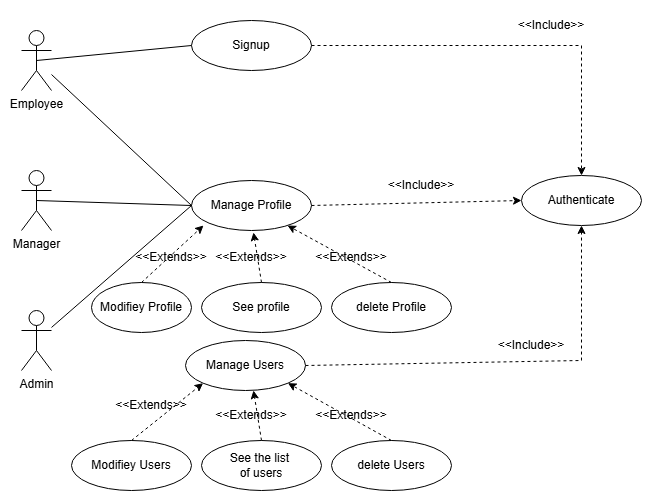

The diagram above was exported from draw.io. Its source (the exported page's mxGraphModel, read from the mxfile embedded in the PNG):
<mxGraphModel dx="1042" dy="562" grid="1" gridSize="10" guides="1" tooltips="1" connect="1" arrows="1" fold="1" page="1" pageScale="1" pageWidth="827" pageHeight="1169" math="0" shadow="0">
  <root>
    <mxCell id="0" />
    <mxCell id="1" parent="0" />
    <mxCell id="RJUEwSreZLMZpBLm0sh6-1" value="Employee" style="shape=umlActor;verticalLabelPosition=bottom;verticalAlign=top;html=1;outlineConnect=0;" parent="1" vertex="1">
      <mxGeometry x="130" y="100" width="30" height="60" as="geometry" />
    </mxCell>
    <mxCell id="RJUEwSreZLMZpBLm0sh6-6" value="Manager" style="shape=umlActor;verticalLabelPosition=bottom;verticalAlign=top;html=1;outlineConnect=0;" parent="1" vertex="1">
      <mxGeometry x="130" y="240" width="30" height="60" as="geometry" />
    </mxCell>
    <mxCell id="RJUEwSreZLMZpBLm0sh6-7" value="Admin" style="shape=umlActor;verticalLabelPosition=bottom;verticalAlign=top;html=1;outlineConnect=0;" parent="1" vertex="1">
      <mxGeometry x="130" y="380" width="30" height="60" as="geometry" />
    </mxCell>
    <mxCell id="RJUEwSreZLMZpBLm0sh6-8" value="Signup" style="ellipse;whiteSpace=wrap;html=1;" parent="1" vertex="1">
      <mxGeometry x="300" y="90" width="120" height="50" as="geometry" />
    </mxCell>
    <mxCell id="RJUEwSreZLMZpBLm0sh6-9" value="Manage Profile" style="ellipse;whiteSpace=wrap;html=1;" parent="1" vertex="1">
      <mxGeometry x="300" y="250" width="120" height="50" as="geometry" />
    </mxCell>
    <mxCell id="RJUEwSreZLMZpBLm0sh6-10" value="Manage Users" style="ellipse;whiteSpace=wrap;html=1;" parent="1" vertex="1">
      <mxGeometry x="294" y="410" width="120" height="50" as="geometry" />
    </mxCell>
    <mxCell id="RJUEwSreZLMZpBLm0sh6-11" value="Authenticate" style="ellipse;whiteSpace=wrap;html=1;" parent="1" vertex="1">
      <mxGeometry x="630" y="245" width="120" height="50" as="geometry" />
    </mxCell>
    <mxCell id="RJUEwSreZLMZpBLm0sh6-12" value="" style="endArrow=classic;html=1;rounded=0;exitX=1;exitY=0.5;exitDx=0;exitDy=0;entryX=0.5;entryY=0;entryDx=0;entryDy=0;dashed=1;" parent="1" source="RJUEwSreZLMZpBLm0sh6-8" target="RJUEwSreZLMZpBLm0sh6-11" edge="1">
      <mxGeometry width="50" height="50" relative="1" as="geometry">
        <mxPoint x="490" y="140" as="sourcePoint" />
        <mxPoint x="540" y="90" as="targetPoint" />
        <Array as="points">
          <mxPoint x="690" y="115" />
        </Array>
      </mxGeometry>
    </mxCell>
    <mxCell id="RJUEwSreZLMZpBLm0sh6-13" value="&amp;lt;&amp;lt;Include&amp;gt;&amp;gt;" style="text;html=1;align=center;verticalAlign=middle;whiteSpace=wrap;rounded=0;" parent="1" vertex="1">
      <mxGeometry x="630" y="80" width="60" height="30" as="geometry" />
    </mxCell>
    <mxCell id="RJUEwSreZLMZpBLm0sh6-14" value="" style="endArrow=classic;html=1;rounded=0;exitX=1;exitY=0.5;exitDx=0;exitDy=0;entryX=0;entryY=0.5;entryDx=0;entryDy=0;dashed=1;" parent="1" source="RJUEwSreZLMZpBLm0sh6-9" target="RJUEwSreZLMZpBLm0sh6-11" edge="1">
      <mxGeometry width="50" height="50" relative="1" as="geometry">
        <mxPoint x="430" y="125" as="sourcePoint" />
        <mxPoint x="700" y="255" as="targetPoint" />
        <Array as="points" />
      </mxGeometry>
    </mxCell>
    <mxCell id="RJUEwSreZLMZpBLm0sh6-15" value="&amp;lt;&amp;lt;Include&amp;gt;&amp;gt;" style="text;html=1;align=center;verticalAlign=middle;whiteSpace=wrap;rounded=0;" parent="1" vertex="1">
      <mxGeometry x="500" y="240" width="60" height="30" as="geometry" />
    </mxCell>
    <mxCell id="RJUEwSreZLMZpBLm0sh6-16" value="" style="endArrow=none;html=1;rounded=0;exitX=0.5;exitY=0.5;exitDx=0;exitDy=0;exitPerimeter=0;entryX=0;entryY=0.5;entryDx=0;entryDy=0;" parent="1" source="RJUEwSreZLMZpBLm0sh6-1" target="RJUEwSreZLMZpBLm0sh6-8" edge="1">
      <mxGeometry width="50" height="50" relative="1" as="geometry">
        <mxPoint x="190" y="140" as="sourcePoint" />
        <mxPoint x="240" y="90" as="targetPoint" />
      </mxGeometry>
    </mxCell>
    <mxCell id="RJUEwSreZLMZpBLm0sh6-18" value="" style="endArrow=none;html=1;rounded=0;exitX=0.5;exitY=0.5;exitDx=0;exitDy=0;exitPerimeter=0;entryX=0;entryY=0.5;entryDx=0;entryDy=0;" parent="1" source="RJUEwSreZLMZpBLm0sh6-6" target="RJUEwSreZLMZpBLm0sh6-9" edge="1">
      <mxGeometry width="50" height="50" relative="1" as="geometry">
        <mxPoint x="155" y="140" as="sourcePoint" />
        <mxPoint x="310" y="125" as="targetPoint" />
      </mxGeometry>
    </mxCell>
    <mxCell id="RJUEwSreZLMZpBLm0sh6-19" value="" style="endArrow=none;html=1;rounded=0;entryX=0;entryY=0.5;entryDx=0;entryDy=0;" parent="1" source="RJUEwSreZLMZpBLm0sh6-1" target="RJUEwSreZLMZpBLm0sh6-9" edge="1">
      <mxGeometry width="50" height="50" relative="1" as="geometry">
        <mxPoint x="165" y="150" as="sourcePoint" />
        <mxPoint x="320" y="135" as="targetPoint" />
      </mxGeometry>
    </mxCell>
    <mxCell id="RJUEwSreZLMZpBLm0sh6-20" value="" style="endArrow=none;html=1;rounded=0;entryX=0;entryY=0.5;entryDx=0;entryDy=0;" parent="1" source="RJUEwSreZLMZpBLm0sh6-7" target="RJUEwSreZLMZpBLm0sh6-9" edge="1">
      <mxGeometry width="50" height="50" relative="1" as="geometry">
        <mxPoint x="175" y="160" as="sourcePoint" />
        <mxPoint x="330" y="145" as="targetPoint" />
      </mxGeometry>
    </mxCell>
    <mxCell id="RJUEwSreZLMZpBLm0sh6-21" value="" style="endArrow=classic;html=1;rounded=0;exitX=1;exitY=0.5;exitDx=0;exitDy=0;entryX=0.5;entryY=1;entryDx=0;entryDy=0;dashed=1;" parent="1" source="RJUEwSreZLMZpBLm0sh6-10" target="RJUEwSreZLMZpBLm0sh6-11" edge="1">
      <mxGeometry width="50" height="50" relative="1" as="geometry">
        <mxPoint x="430" y="125" as="sourcePoint" />
        <mxPoint x="700" y="255" as="targetPoint" />
        <Array as="points">
          <mxPoint x="690" y="430" />
        </Array>
      </mxGeometry>
    </mxCell>
    <mxCell id="RJUEwSreZLMZpBLm0sh6-22" value="&amp;lt;&amp;lt;Include&amp;gt;&amp;gt;" style="text;html=1;align=center;verticalAlign=middle;whiteSpace=wrap;rounded=0;" parent="1" vertex="1">
      <mxGeometry x="610" y="400" width="60" height="30" as="geometry" />
    </mxCell>
    <mxCell id="RJUEwSreZLMZpBLm0sh6-23" value="Modifiey Users" style="ellipse;whiteSpace=wrap;html=1;" parent="1" vertex="1">
      <mxGeometry x="180" y="510" width="120" height="50" as="geometry" />
    </mxCell>
    <mxCell id="RJUEwSreZLMZpBLm0sh6-24" value="See the list&amp;nbsp;&lt;div&gt;of users&lt;/div&gt;" style="ellipse;whiteSpace=wrap;html=1;" parent="1" vertex="1">
      <mxGeometry x="310" y="510" width="120" height="50" as="geometry" />
    </mxCell>
    <mxCell id="RJUEwSreZLMZpBLm0sh6-25" value="delete Users" style="ellipse;whiteSpace=wrap;html=1;" parent="1" vertex="1">
      <mxGeometry x="440" y="510" width="120" height="50" as="geometry" />
    </mxCell>
    <mxCell id="RJUEwSreZLMZpBLm0sh6-26" value="" style="endArrow=classic;html=1;rounded=0;exitX=0.5;exitY=0;exitDx=0;exitDy=0;entryX=0;entryY=1;entryDx=0;entryDy=0;dashed=1;" parent="1" source="RJUEwSreZLMZpBLm0sh6-23" target="RJUEwSreZLMZpBLm0sh6-10" edge="1">
      <mxGeometry width="50" height="50" relative="1" as="geometry">
        <mxPoint x="424" y="445" as="sourcePoint" />
        <mxPoint x="700" y="305" as="targetPoint" />
        <Array as="points" />
      </mxGeometry>
    </mxCell>
    <mxCell id="RJUEwSreZLMZpBLm0sh6-27" value="" style="endArrow=classic;html=1;rounded=0;exitX=0.5;exitY=0;exitDx=0;exitDy=0;entryX=0;entryY=1;entryDx=0;entryDy=0;dashed=1;" parent="1" source="RJUEwSreZLMZpBLm0sh6-24" edge="1">
      <mxGeometry width="50" height="50" relative="1" as="geometry">
        <mxPoint x="290" y="517" as="sourcePoint" />
        <mxPoint x="362" y="460" as="targetPoint" />
        <Array as="points" />
      </mxGeometry>
    </mxCell>
    <mxCell id="RJUEwSreZLMZpBLm0sh6-28" value="" style="endArrow=classic;html=1;rounded=0;exitX=0.5;exitY=0;exitDx=0;exitDy=0;entryX=1;entryY=1;entryDx=0;entryDy=0;dashed=1;" parent="1" source="RJUEwSreZLMZpBLm0sh6-25" target="RJUEwSreZLMZpBLm0sh6-10" edge="1">
      <mxGeometry width="50" height="50" relative="1" as="geometry">
        <mxPoint x="260" y="530" as="sourcePoint" />
        <mxPoint x="332" y="473" as="targetPoint" />
        <Array as="points" />
      </mxGeometry>
    </mxCell>
    <mxCell id="RJUEwSreZLMZpBLm0sh6-29" value="&amp;lt;&amp;lt;Extends&amp;gt;&amp;gt;" style="text;html=1;align=center;verticalAlign=middle;whiteSpace=wrap;rounded=0;" parent="1" vertex="1">
      <mxGeometry x="230" y="460" width="60" height="30" as="geometry" />
    </mxCell>
    <mxCell id="RJUEwSreZLMZpBLm0sh6-30" value="&amp;lt;&amp;lt;Extends&amp;gt;&amp;gt;" style="text;html=1;align=center;verticalAlign=middle;whiteSpace=wrap;rounded=0;" parent="1" vertex="1">
      <mxGeometry x="330" y="470" width="60" height="30" as="geometry" />
    </mxCell>
    <mxCell id="RJUEwSreZLMZpBLm0sh6-31" value="&amp;lt;&amp;lt;Extends&amp;gt;&amp;gt;" style="text;html=1;align=center;verticalAlign=middle;whiteSpace=wrap;rounded=0;" parent="1" vertex="1">
      <mxGeometry x="430" y="470" width="60" height="30" as="geometry" />
    </mxCell>
    <mxCell id="RJUEwSreZLMZpBLm0sh6-36" value="Modifiey Profile" style="ellipse;whiteSpace=wrap;html=1;" parent="1" vertex="1">
      <mxGeometry x="200" y="352" width="100" height="50" as="geometry" />
    </mxCell>
    <mxCell id="RJUEwSreZLMZpBLm0sh6-37" value="See profile" style="ellipse;whiteSpace=wrap;html=1;" parent="1" vertex="1">
      <mxGeometry x="310" y="352" width="120" height="50" as="geometry" />
    </mxCell>
    <mxCell id="RJUEwSreZLMZpBLm0sh6-38" value="delete Profile" style="ellipse;whiteSpace=wrap;html=1;" parent="1" vertex="1">
      <mxGeometry x="440" y="352" width="120" height="50" as="geometry" />
    </mxCell>
    <mxCell id="RJUEwSreZLMZpBLm0sh6-39" value="" style="endArrow=classic;html=1;rounded=0;exitX=0.5;exitY=0;exitDx=0;exitDy=0;entryX=0;entryY=1;entryDx=0;entryDy=0;dashed=1;" parent="1" source="RJUEwSreZLMZpBLm0sh6-36" edge="1">
      <mxGeometry width="50" height="50" relative="1" as="geometry">
        <mxPoint x="424" y="287" as="sourcePoint" />
        <mxPoint x="312" y="295" as="targetPoint" />
        <Array as="points" />
      </mxGeometry>
    </mxCell>
    <mxCell id="RJUEwSreZLMZpBLm0sh6-40" value="" style="endArrow=classic;html=1;rounded=0;exitX=0.5;exitY=0;exitDx=0;exitDy=0;entryX=0;entryY=1;entryDx=0;entryDy=0;dashed=1;" parent="1" source="RJUEwSreZLMZpBLm0sh6-37" edge="1">
      <mxGeometry width="50" height="50" relative="1" as="geometry">
        <mxPoint x="290" y="359" as="sourcePoint" />
        <mxPoint x="362" y="302" as="targetPoint" />
        <Array as="points" />
      </mxGeometry>
    </mxCell>
    <mxCell id="RJUEwSreZLMZpBLm0sh6-41" value="" style="endArrow=classic;html=1;rounded=0;exitX=0.5;exitY=0;exitDx=0;exitDy=0;entryX=1;entryY=1;entryDx=0;entryDy=0;dashed=1;" parent="1" source="RJUEwSreZLMZpBLm0sh6-38" edge="1">
      <mxGeometry width="50" height="50" relative="1" as="geometry">
        <mxPoint x="260" y="372" as="sourcePoint" />
        <mxPoint x="396" y="295" as="targetPoint" />
        <Array as="points" />
      </mxGeometry>
    </mxCell>
    <mxCell id="RJUEwSreZLMZpBLm0sh6-42" value="&amp;lt;&amp;lt;Extends&amp;gt;&amp;gt;" style="text;html=1;align=center;verticalAlign=middle;whiteSpace=wrap;rounded=0;" parent="1" vertex="1">
      <mxGeometry x="250" y="312" width="60" height="30" as="geometry" />
    </mxCell>
    <mxCell id="RJUEwSreZLMZpBLm0sh6-43" value="&amp;lt;&amp;lt;Extends&amp;gt;&amp;gt;" style="text;html=1;align=center;verticalAlign=middle;whiteSpace=wrap;rounded=0;" parent="1" vertex="1">
      <mxGeometry x="330" y="312" width="60" height="30" as="geometry" />
    </mxCell>
    <mxCell id="RJUEwSreZLMZpBLm0sh6-44" value="&amp;lt;&amp;lt;Extends&amp;gt;&amp;gt;" style="text;html=1;align=center;verticalAlign=middle;whiteSpace=wrap;rounded=0;" parent="1" vertex="1">
      <mxGeometry x="430" y="312" width="60" height="30" as="geometry" />
    </mxCell>
  </root>
</mxGraphModel>